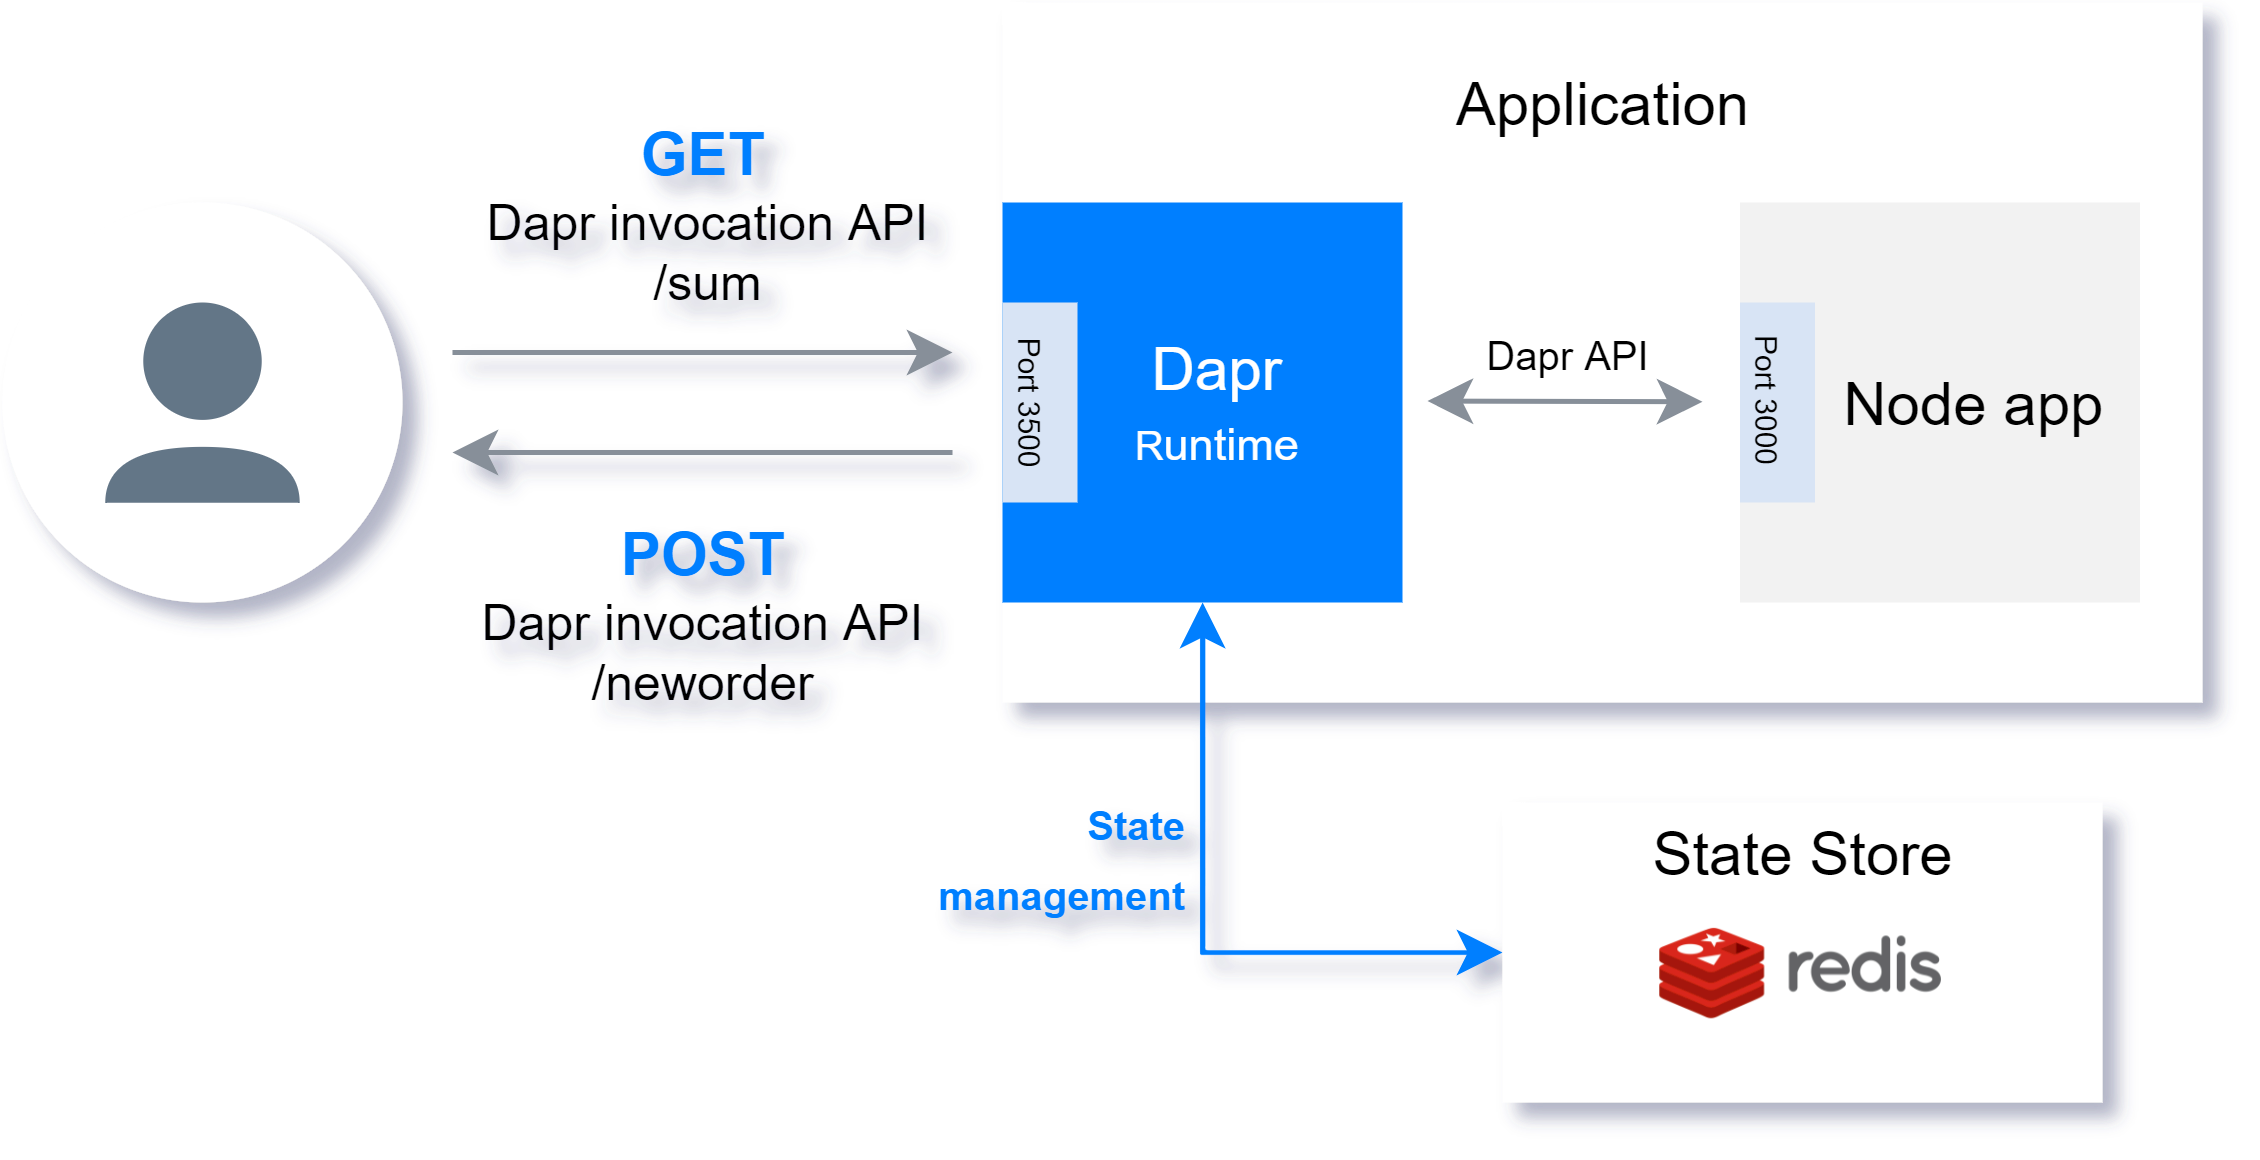

The diagram above was exported from draw.io. Its source (the exported page's mxGraphModel, read from the mxfile embedded in the PNG):
<mxGraphModel dx="813" dy="434" grid="1" gridSize="5" guides="1" tooltips="1" connect="1" arrows="1" fold="1" page="1" pageScale="1" pageWidth="827" pageHeight="1169" math="0" shadow="1">
  <root>
    <mxCell id="0" />
    <mxCell id="1" parent="0" />
    <mxCell id="2" value="" style="whiteSpace=wrap;html=1;shadow=0;fontSize=10;fontColor=#007FFF;strokeColor=none;fillColor=#FFFFFF;" vertex="1" parent="1">
      <mxGeometry x="260" y="400" width="240" height="140" as="geometry" />
    </mxCell>
    <mxCell id="3" style="edgeStyle=orthogonalEdgeStyle;rounded=0;orthogonalLoop=1;jettySize=auto;html=1;entryX=0;entryY=0.5;entryDx=0;entryDy=0;startArrow=classic;startFill=1;strokeColor=#007FFF;" edge="1" source="4" target="21" parent="1">
      <mxGeometry relative="1" as="geometry">
        <Array as="points">
          <mxPoint x="300" y="590" />
        </Array>
      </mxGeometry>
    </mxCell>
    <mxCell id="4" value="&lt;font color=&quot;#ffffff&quot;&gt;&amp;nbsp; Dapr&lt;br&gt;&lt;font style=&quot;font-size: 8px&quot;&gt;&amp;nbsp; &amp;nbsp;R&lt;/font&gt;&lt;font style=&quot;font-size: 9px&quot;&gt;untime&lt;/font&gt;&lt;/font&gt;" style="whiteSpace=wrap;html=1;strokeColor=none;fillColor=#007FFF;" vertex="1" parent="1">
      <mxGeometry x="260" y="440" width="80" height="80" as="geometry" />
    </mxCell>
    <mxCell id="5" value="" style="endArrow=classic;html=1;fillColor=#ffcccc;strokeColor=#878F99;targetPerimeterSpacing=0;" edge="1" parent="1">
      <mxGeometry width="50" height="50" relative="1" as="geometry">
        <mxPoint x="150" y="470" as="sourcePoint" />
        <mxPoint x="250" y="470" as="targetPoint" />
      </mxGeometry>
    </mxCell>
    <mxCell id="6" value="" style="endArrow=classic;html=1;strokeColor=#878F99;" edge="1" parent="1">
      <mxGeometry width="50" height="50" relative="1" as="geometry">
        <mxPoint x="250" y="490" as="sourcePoint" />
        <mxPoint x="150" y="490" as="targetPoint" />
      </mxGeometry>
    </mxCell>
    <mxCell id="7" value="GET" style="text;html=1;align=center;verticalAlign=middle;resizable=0;points=[];autosize=1;fontStyle=1;fontColor=#007FFF;" vertex="1" parent="1">
      <mxGeometry x="180" y="420" width="40" height="20" as="geometry" />
    </mxCell>
    <mxCell id="8" value="POST" style="text;html=1;align=center;verticalAlign=middle;resizable=0;points=[];autosize=1;fontColor=#007FFF;fontStyle=1;" vertex="1" parent="1">
      <mxGeometry x="175" y="500" width="50" height="20" as="geometry" />
    </mxCell>
    <mxCell id="9" value="Dapr invocation API&lt;br&gt;/neworder" style="text;html=1;align=center;verticalAlign=middle;resizable=0;points=[];autosize=1;fontSize=10;" vertex="1" parent="1">
      <mxGeometry x="150" y="515" width="100" height="30" as="geometry" />
    </mxCell>
    <mxCell id="10" value="" style="group;" vertex="1" connectable="0" parent="1">
      <mxGeometry x="60" y="440" width="80" height="80" as="geometry" />
    </mxCell>
    <mxCell id="11" value="" style="ellipse;whiteSpace=wrap;html=1;fontSize=10;fontColor=#007FFF;strokeColor=none;shadow=0;" vertex="1" parent="10">
      <mxGeometry width="80" height="80" as="geometry" />
    </mxCell>
    <mxCell id="12" value="" style="group;" vertex="1" connectable="0" parent="10">
      <mxGeometry x="20.379999999999995" y="20" width="39.24" height="40" as="geometry" />
    </mxCell>
    <mxCell id="13" value="" style="ellipse;whiteSpace=wrap;html=1;fontSize=10;fontColor=#ffffff;fillColor=#647687;strokeColor=none;" vertex="1" parent="12">
      <mxGeometry x="7.773962264150943" width="23.692075471698114" height="23.48279151684153" as="geometry" />
    </mxCell>
    <mxCell id="14" value="" style="shape=or;whiteSpace=wrap;html=1;fontSize=10;fontColor=#ffffff;rotation=-90;fillColor=#647687;strokeColor=none;" vertex="1" parent="12">
      <mxGeometry x="14.028670188679248" y="15.011374477140977" width="11.18265962264151" height="38.89337344976879" as="geometry" />
    </mxCell>
    <mxCell id="15" value="Dapr invocation API&lt;br&gt;/sum" style="text;html=1;align=center;verticalAlign=middle;resizable=0;points=[];autosize=1;fontSize=10;" vertex="1" parent="1">
      <mxGeometry x="151" y="435" width="100" height="30" as="geometry" />
    </mxCell>
    <mxCell id="16" value="&lt;font color=&quot;#000000&quot; style=&quot;font-size: 6px&quot;&gt;Port 3500&lt;/font&gt;" style="whiteSpace=wrap;html=1;shadow=0;fontSize=10;fontColor=#ffffff;rotation=90;fillColor=#D8E4F5;strokeColor=none;" vertex="1" parent="1">
      <mxGeometry x="247.5" y="472.5" width="40" height="15" as="geometry" />
    </mxCell>
    <mxCell id="17" value="" style="endArrow=classic;html=1;strokeColor=#878F99;startArrow=classic;startFill=1;" edge="1" parent="1">
      <mxGeometry width="50" height="50" relative="1" as="geometry">
        <mxPoint x="400" y="479.85" as="sourcePoint" />
        <mxPoint x="345" y="479.71000000000004" as="targetPoint" />
      </mxGeometry>
    </mxCell>
    <mxCell id="18" value="" style="group" vertex="1" connectable="0" parent="1">
      <mxGeometry x="407.5" y="440" width="80" height="80" as="geometry" />
    </mxCell>
    <mxCell id="19" value="&amp;nbsp; &amp;nbsp; Node app" style="whiteSpace=wrap;html=1;strokeColor=none;shadow=0;fillColor=#F2F2F2;" vertex="1" parent="18">
      <mxGeometry width="80" height="80" as="geometry" />
    </mxCell>
    <mxCell id="20" value="&lt;font color=&quot;#000000&quot; style=&quot;font-size: 6px&quot;&gt;Port 3000&lt;/font&gt;" style="whiteSpace=wrap;html=1;shadow=0;fontSize=10;fontColor=#ffffff;rotation=90;fillColor=#D8E4F5;strokeColor=none;" vertex="1" parent="18">
      <mxGeometry x="-12.5" y="32.5" width="40" height="15" as="geometry" />
    </mxCell>
    <mxCell id="21" value="" style="whiteSpace=wrap;html=1;shadow=0;fontSize=10;fontColor=#007FFF;strokeColor=none;fillColor=#FFFFFF;" vertex="1" parent="1">
      <mxGeometry x="360" y="560" width="120" height="60" as="geometry" />
    </mxCell>
    <mxCell id="22" value="State Store" style="text;html=1;align=center;verticalAlign=middle;resizable=0;points=[];autosize=1;" vertex="1" parent="1">
      <mxGeometry x="382.5" y="560" width="75" height="20" as="geometry" />
    </mxCell>
    <mxCell id="23" value="" style="shape=image;verticalLabelPosition=bottom;labelBackgroundColor=#ffffff;verticalAlign=top;aspect=fixed;imageAspect=0;image=https://upload.wikimedia.org/wikipedia/commons/thumb/6/6b/Redis_Logo.svg/1200px-Redis_Logo.svg.png;" vertex="1" parent="1">
      <mxGeometry x="391.25" y="585" width="57.5" height="19.24" as="geometry" />
    </mxCell>
    <mxCell id="24" value="&lt;font style=&quot;font-size: 8px ; line-height: 100%&quot;&gt;State&lt;br&gt;management&lt;/font&gt;" style="text;html=1;align=right;verticalAlign=middle;resizable=0;points=[];autosize=1;fontStyle=1;fontColor=#007FFF;" vertex="1" parent="1">
      <mxGeometry x="237.5" y="552.5" width="60" height="35" as="geometry" />
    </mxCell>
    <mxCell id="25" value="Application" style="text;html=1;align=center;verticalAlign=middle;resizable=0;points=[];autosize=1;fontColor=#000000;" vertex="1" parent="1">
      <mxGeometry x="345" y="410" width="70" height="20" as="geometry" />
    </mxCell>
    <mxCell id="26" value="&lt;font style=&quot;font-size: 8px&quot;&gt;Dapr API&lt;/font&gt;" style="text;html=1;align=center;verticalAlign=middle;resizable=0;points=[];autosize=1;fontSize=10;" vertex="1" parent="1">
      <mxGeometry x="350.5" y="460" width="45" height="20" as="geometry" />
    </mxCell>
  </root>
</mxGraphModel>